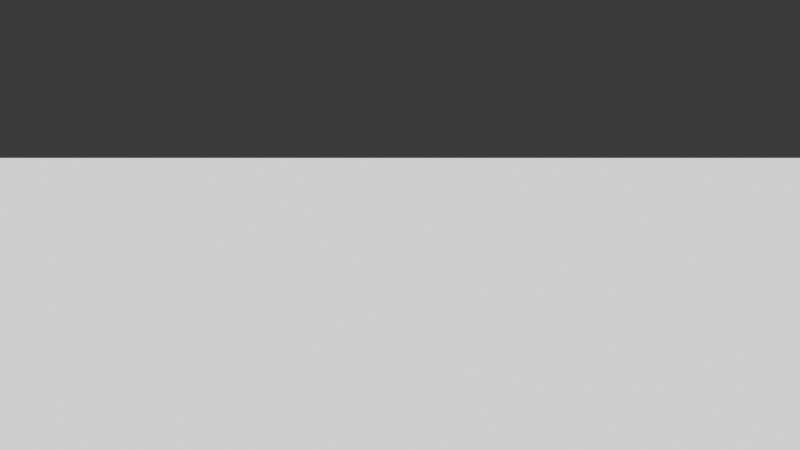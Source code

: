 # Source: blender_test.blend  (saved by Blender 5.0.118; exported with 4.5.12 LTS)
import bpy
from mathutils import Matrix  # noqa: F401  (used for matrix-valued properties, if any)

bpy.ops.wm.read_factory_settings(use_empty=True)
scene = bpy.context.scene
scene.name = 'Scene'

# ---- collections
col_collection = bpy.data.collections.new('Collection'); scene.collection.children.link(col_collection)

# ---- world
world_world = bpy.data.worlds.new('World'); scene.world = world_world
world_world.use_nodes = True; world_world.node_tree.nodes.clear()
_N = world_world.node_tree.nodes; _L = world_world.node_tree.links
n0 = _N.new('ShaderNodeOutputWorld'); n0.name = 'World Output'; n0.location = (200, 100)
n1 = _N.new('ShaderNodeBackground'); n1.name = 'Background'; n1.location = (-200, 100)
n1.inputs[0].default_value = (0.05088, 0.05088, 0.05088, 1.0)
_L.new(n1.outputs[0], n0.inputs[0])
n0.is_active_output = True
world_world.color = (0.05088, 0.05088, 0.05088)
world_world.sun_shadow_jitter_overblur = 0.0

# ---- cameras
cam_camera_004 = bpy.data.cameras.new('Camera.004')

# ---- lights
light_sun_003 = bpy.data.lights.new('Sun.003', 'SUN')
light_sun_003.energy = 5.0

# ---- meshes
me_plane = bpy.data.meshes.new('Plane')
me_plane.from_pydata([(-10.0, -10.0, 0.0), (10.0, -10.0, 0.0), (-10.0, 10.0, 0.0), (10.0, 10.0, 0.0)], [], [(0, 1, 3, 2)])
_uv = me_plane.uv_layers.new(name='UVMap')
_uv.uv.foreach_set('vector', [0.0, 0.0, 1.0, 0.0, 1.0, 1.0, 0.0, 1.0])
me_plane.update()

# ---- objects
ob_camera = bpy.data.objects.new('Camera', cam_camera_004)
ob_sun = bpy.data.objects.new('Sun', light_sun_003)
ob_ground = bpy.data.objects.new('Ground', me_plane)

# ---- transforms, parenting, visibility, modifiers, constraints
ob_camera.location = (0.0, -10.0, 10.0)
ob_camera.rotation_euler = (1.047, 0.0, 0.0)
ob_sun.location = (5.0, -5.0, 10.0)
ob_ground.location = (0.0, 0.0, 0.0)

# ---- collection membership
col_collection.objects.link(ob_camera)
col_collection.objects.link(ob_sun)
col_collection.objects.link(ob_ground)

# ---- scene / render settings (as saved in the file)
scene.camera = ob_camera
scene.frame_start = 1; scene.frame_end = 250; scene.frame_set(1)
scene.render.engine = 'BLENDER_EEVEE_NEXT'
scene.render.bake_bias = 0.0
scene.render.bake_samples = 0
scene.cycles.sampling_pattern = 'TABULATED_SOBOL'
scene.eevee.use_volume_custom_range = False
bpy.context.view_layer.update()
